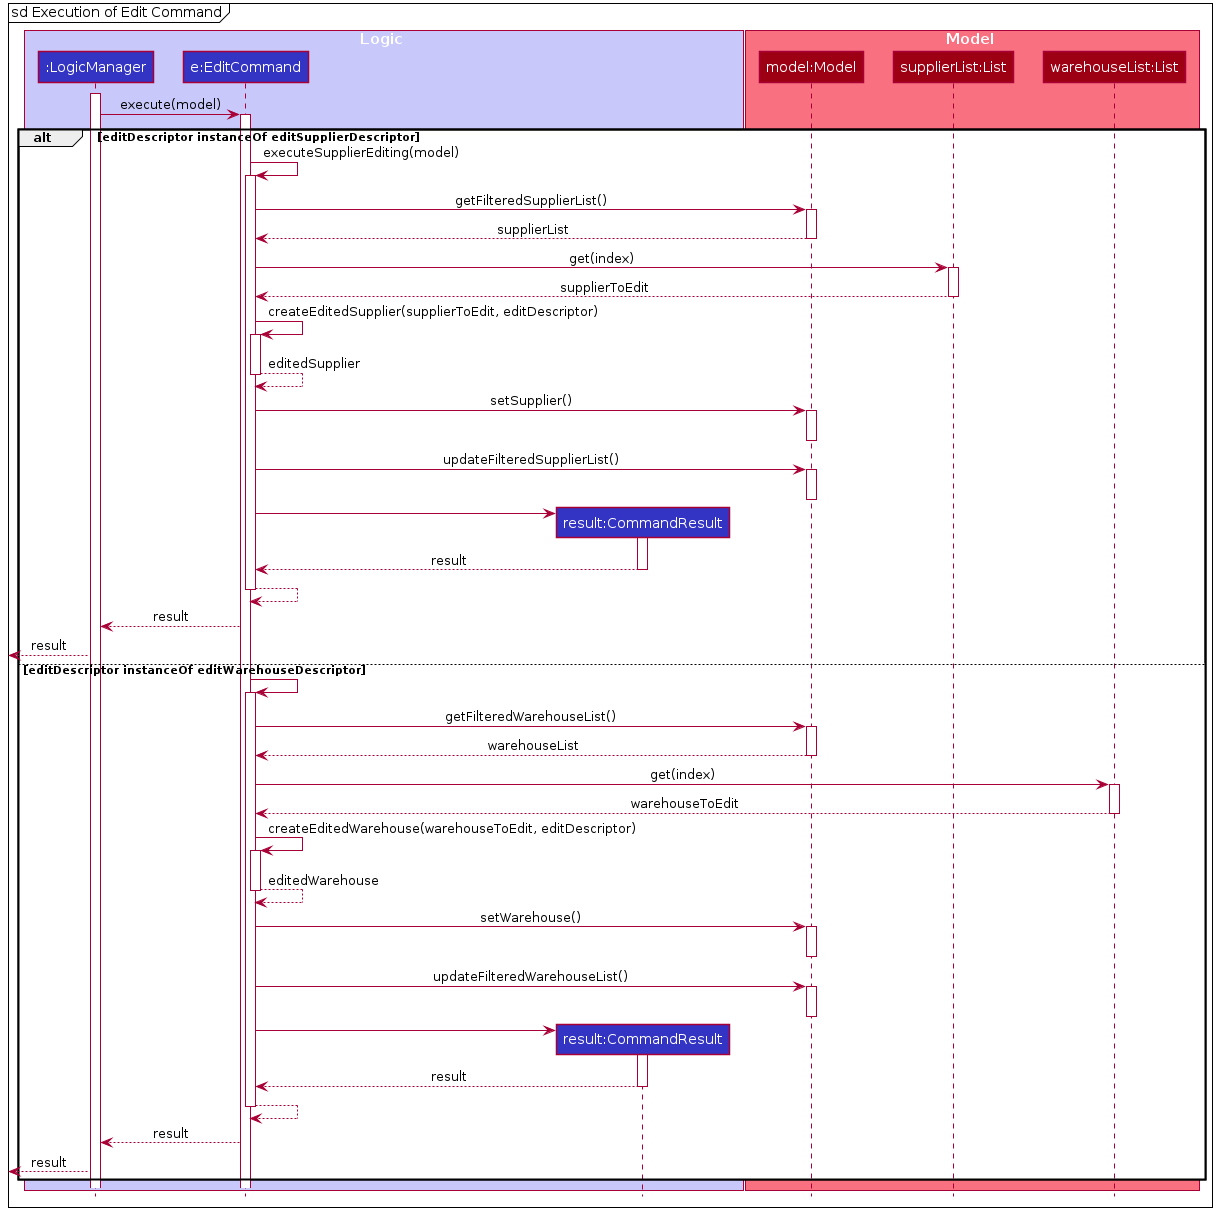

The diagram above was rendered by PlantUML. Its source (embedded in the PNG):
@startuml








skinparam BackgroundColor #FFFFFFF

skinparam Shadowing false

skinparam Class {
    FontColor #FFFFFF
    BorderThickness 1
    BorderColor #FFFFFF
    StereotypeFontColor #FFFFFF
    FontName Arial
}

skinparam Actor {
    BorderColor #000000
    Color #000000
    FontName Arial
}

skinparam Sequence {
    MessageAlign center
    BoxFontSize 15
    BoxPadding 0
    BoxFontColor #FFFFFF
    FontName Arial
}

skinparam Participant {
    FontColor #FFFFFFF
    Padding 20
}

skinparam MinClassWidth 50
skinparam ParticipantPadding 10
skinparam Shadowing false
skinparam DefaultTextAlignment center
skinparam packageStyle Rectangle

hide footbox
hide members
hide circle

mainframe sd Execution of Edit Command

box Logic #C8C8FA
participant ":LogicManager" as LogicManager #3333C4
participant "e:EditCommand" as EditCommand #3333C4
participant "result:CommandResult" as CommandResult #3333C4
end box

box Model #F97181
participant "model:Model" as Model #9D0012
participant "supplierList:List" as SupplierList #9D0012
participant "warehouseList:List" as WarehouseList #9D0012
end box

activate LogicManager
LogicManager -> EditCommand : execute(model)

alt editDescriptor instanceOf editSupplierDescriptor

activate EditCommand
EditCommand -> EditCommand : executeSupplierEditing(model)
activate EditCommand

EditCommand -> Model : getFilteredSupplierList()
activate Model
Model --> EditCommand  : supplierList
deactivate Model

EditCommand -> SupplierList : get(index)
activate SupplierList
SupplierList --> EditCommand : supplierToEdit
deactivate SupplierList
EditCommand -> EditCommand : createEditedSupplier(supplierToEdit, editDescriptor)
activate EditCommand
EditCommand --> EditCommand : editedSupplier
deactivate EditCommand


EditCommand -> Model : setSupplier()
activate Model
deactivate Model

EditCommand -> Model : updateFilteredSupplierList()
activate Model
deactivate Model

create CommandResult
EditCommand -> CommandResult
activate CommandResult
CommandResult --> EditCommand : result
deactivate CommandResult
EditCommand --> EditCommand
deactivate EditCommand
EditCommand --> LogicManager : result
[<--LogicManager : result

else editDescriptor instanceOf editWarehouseDescriptor

EditCommand -> EditCommand
activate EditCommand

EditCommand -> Model : getFilteredWarehouseList()
activate Model
Model --> EditCommand  : warehouseList
deactivate Model
EditCommand -> WarehouseList : get(index)
activate WarehouseList
WarehouseList --> EditCommand : warehouseToEdit
deactivate WarehouseList
EditCommand -> EditCommand : createEditedWarehouse(warehouseToEdit, editDescriptor)
activate EditCommand
EditCommand --> EditCommand : editedWarehouse
deactivate EditCommand

EditCommand -> Model : setWarehouse()
activate Model
deactivate Model

EditCommand -> Model : updateFilteredWarehouseList()
activate Model
deactivate Model

create CommandResult
EditCommand -> CommandResult
activate CommandResult
CommandResult --> EditCommand : result
deactivate CommandResult
EditCommand --> EditCommand
deactivate EditCommand

EditCommand --> LogicManager : result
[<--LogicManager : result
end

@enduml